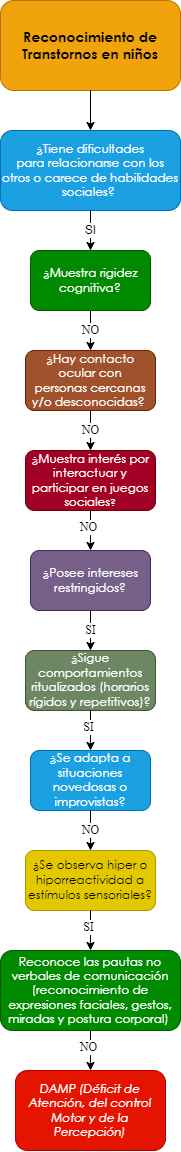

The diagram above was exported from draw.io. Its source (the exported page's mxGraphModel, read from the mxfile embedded in the PNG):
<mxGraphModel dx="659" dy="752" grid="1" gridSize="10" guides="1" tooltips="1" connect="1" arrows="1" fold="1" page="1" pageScale="1" pageWidth="10000" pageHeight="10000" math="0" shadow="0">
  <root>
    <mxCell id="0" />
    <mxCell id="1" parent="0" />
    <mxCell id="eSyxj0o0_MKRUbqtamEU-1" value="&lt;span style=&quot;font-family: &amp;quot;Century Gothic&amp;quot;, sans-serif;&quot;&gt;&lt;font style=&quot;font-size: 14px;&quot;&gt;&lt;b style=&quot;&quot;&gt;Reconocimiento de Transtornos en niños&lt;/b&gt;&lt;/font&gt;&lt;/span&gt;" style="rounded=1;whiteSpace=wrap;html=1;fillColor=#f0a30a;strokeColor=#BD7000;fontColor=#000000;gradientColor=none;glass=0;sketch=0;shadow=0;" parent="1" vertex="1">
      <mxGeometry x="2850" y="40" width="180" height="90" as="geometry" />
    </mxCell>
    <mxCell id="eSyxj0o0_MKRUbqtamEU-2" value="" style="endArrow=classic;html=1;exitX=0.5;exitY=1;exitDx=0;exitDy=0;entryX=0.5;entryY=0;entryDx=0;entryDy=0;" parent="1" source="eSyxj0o0_MKRUbqtamEU-1" target="eSyxj0o0_MKRUbqtamEU-4" edge="1">
      <mxGeometry width="50" height="50" relative="1" as="geometry">
        <mxPoint x="2880" y="270" as="sourcePoint" />
        <mxPoint x="2860" y="220" as="targetPoint" />
      </mxGeometry>
    </mxCell>
    <mxCell id="eSyxj0o0_MKRUbqtamEU-4" value="&lt;div style=&quot;&quot;&gt;&lt;div style=&quot;&quot;&gt;&lt;p style=&quot;&quot; class=&quot;MsoNormal&quot;&gt;&lt;span style=&quot;line-height: 107%; font-family: &amp;quot;Century Gothic&amp;quot;, sans-serif;&quot;&gt;¿Tiene dificultades&lt;br/&gt;para relacionarse con los otros o carece de habilidades sociales?&amp;nbsp;&lt;/span&gt;&lt;/p&gt;&lt;/div&gt;&lt;/div&gt;" style="rounded=1;whiteSpace=wrap;html=1;shadow=0;glass=0;sketch=0;align=center;fillColor=#1ba1e2;fontColor=#ffffff;strokeColor=#006EAF;" parent="1" vertex="1">
      <mxGeometry x="2850" y="170" width="180" height="80" as="geometry" />
    </mxCell>
    <mxCell id="eSyxj0o0_MKRUbqtamEU-10" value="SI" style="endArrow=classic;html=1;fontFamily=Helvetica;fontSize=12;fontColor=#000000;exitX=0.5;exitY=1;exitDx=0;exitDy=0;entryX=0.5;entryY=0;entryDx=0;entryDy=0;" parent="1" source="eSyxj0o0_MKRUbqtamEU-4" target="eSyxj0o0_MKRUbqtamEU-12" edge="1">
      <mxGeometry width="50" height="50" relative="1" as="geometry">
        <mxPoint x="2920" y="360" as="sourcePoint" />
        <mxPoint x="2860" y="350" as="targetPoint" />
      </mxGeometry>
    </mxCell>
    <mxCell id="eSyxj0o0_MKRUbqtamEU-12" value="&lt;p class=&quot;MsoNormal&quot;&gt;&lt;span style=&quot;line-height: 107%; font-family: &amp;quot;Century Gothic&amp;quot;, sans-serif;&quot;&gt;&lt;font style=&quot;font-size: 12px;&quot;&gt;¿Muestra rigidez&lt;br/&gt;cognitiva?&lt;/font&gt;&lt;span style=&quot;font-size: 12pt;&quot;&gt;&lt;/span&gt;&lt;/span&gt;&lt;/p&gt;" style="rounded=1;whiteSpace=wrap;html=1;shadow=0;glass=0;sketch=0;fontFamily=Helvetica;fontSize=12;fontColor=#ffffff;fillColor=#008a00;strokeColor=#005700;" parent="1" vertex="1">
      <mxGeometry x="2880" y="290" width="120" height="60" as="geometry" />
    </mxCell>
    <mxCell id="eSyxj0o0_MKRUbqtamEU-13" value="&lt;p class=&quot;MsoNormal&quot;&gt;&lt;span style=&quot;line-height: 107%; font-family: &amp;quot;Century Gothic&amp;quot;, sans-serif;&quot;&gt;&lt;font style=&quot;font-size: 12px;&quot;&gt;¿Hay contacto ocular con&lt;br/&gt;personas cercanas y/o desconocidas?&lt;/font&gt;&lt;/span&gt;&lt;span style=&quot;font-size:12.0pt;line-height:107%;font-family:&lt;br/&gt;&amp;quot;Century Gothic&amp;quot;,sans-serif;mso-bidi-font-family:Arial&quot;&gt;&amp;nbsp;&lt;/span&gt;&lt;/p&gt;" style="rounded=1;whiteSpace=wrap;html=1;shadow=0;glass=0;sketch=0;fontFamily=Helvetica;fontSize=12;fontColor=#ffffff;fillColor=#a0522d;strokeColor=#6D1F00;" parent="1" vertex="1">
      <mxGeometry x="2875" y="390" width="130" height="60" as="geometry" />
    </mxCell>
    <mxCell id="eSyxj0o0_MKRUbqtamEU-15" value="NO" style="endArrow=classic;html=1;fontFamily=Times New Roman;fontSize=12;fontColor=#000000;exitX=0.5;exitY=1;exitDx=0;exitDy=0;entryX=0.5;entryY=0;entryDx=0;entryDy=0;" parent="1" source="eSyxj0o0_MKRUbqtamEU-12" edge="1">
      <mxGeometry width="50" height="50" relative="1" as="geometry">
        <mxPoint x="3010" y="450" as="sourcePoint" />
        <mxPoint x="2940" y="390" as="targetPoint" />
      </mxGeometry>
    </mxCell>
    <mxCell id="eSyxj0o0_MKRUbqtamEU-153" value="&lt;span style=&quot;line-height: 107%; font-family: &amp;quot;Century Gothic&amp;quot;, sans-serif;&quot;&gt;&lt;font style=&quot;font-size: 12px;&quot;&gt;¿&lt;/font&gt;&lt;/span&gt;&lt;span style=&quot;line-height: 107%; font-family: &amp;quot;Century Gothic&amp;quot;, sans-serif;&quot;&gt;Muestra interés por&lt;br/&gt;interactuar y participar en juegos sociales&lt;font size=&quot;1&quot;&gt;?&lt;/font&gt;&lt;/span&gt;" style="rounded=1;whiteSpace=wrap;html=1;shadow=0;glass=0;sketch=0;fontFamily=Times New Roman;fontSize=12;fontColor=#ffffff;fillColor=#a20025;strokeColor=#6F0000;" parent="1" vertex="1">
      <mxGeometry x="2875" y="490" width="130" height="60" as="geometry" />
    </mxCell>
    <mxCell id="eSyxj0o0_MKRUbqtamEU-155" value="NO" style="endArrow=classic;html=1;fontFamily=Times New Roman;fontSize=12;fontColor=#000000;entryX=0.5;entryY=0;entryDx=0;entryDy=0;exitX=0.5;exitY=1;exitDx=0;exitDy=0;" parent="1" source="eSyxj0o0_MKRUbqtamEU-13" target="eSyxj0o0_MKRUbqtamEU-153" edge="1">
      <mxGeometry width="50" height="50" relative="1" as="geometry">
        <mxPoint x="2975" y="470" as="sourcePoint" />
        <mxPoint x="2890" y="740" as="targetPoint" />
      </mxGeometry>
    </mxCell>
    <mxCell id="eSyxj0o0_MKRUbqtamEU-156" value="&lt;p class=&quot;MsoNormal&quot;&gt;&lt;span style=&quot;line-height: 107%; font-family: &amp;quot;Century Gothic&amp;quot;, sans-serif;&quot;&gt;&lt;font style=&quot;font-size: 12px;&quot;&gt;¿Posee intereses&lt;br&gt;restringidos?&lt;/font&gt;&lt;span style=&quot;font-size: 12pt;&quot;&gt;&lt;/span&gt;&lt;/span&gt;&lt;/p&gt;" style="rounded=1;whiteSpace=wrap;html=1;shadow=0;glass=0;sketch=0;fontFamily=Times New Roman;fontSize=12;fontColor=#ffffff;fillColor=#76608a;strokeColor=#432D57;" parent="1" vertex="1">
      <mxGeometry x="2880" y="590" width="120" height="60" as="geometry" />
    </mxCell>
    <mxCell id="eSyxj0o0_MKRUbqtamEU-158" value="" style="endArrow=classic;html=1;fontFamily=Times New Roman;fontSize=12;fontColor=#000000;exitX=0.5;exitY=1;exitDx=0;exitDy=0;entryX=0.5;entryY=0;entryDx=0;entryDy=0;" parent="1" source="eSyxj0o0_MKRUbqtamEU-153" target="eSyxj0o0_MKRUbqtamEU-156" edge="1">
      <mxGeometry width="50" height="50" relative="1" as="geometry">
        <mxPoint x="2940" y="670" as="sourcePoint" />
        <mxPoint x="2990" y="620" as="targetPoint" />
      </mxGeometry>
    </mxCell>
    <mxCell id="eSyxj0o0_MKRUbqtamEU-159" value="NO" style="edgeLabel;html=1;align=center;verticalAlign=middle;resizable=0;points=[];fontSize=12;fontFamily=Times New Roman;fontColor=#000000;" parent="eSyxj0o0_MKRUbqtamEU-158" vertex="1" connectable="0">
      <mxGeometry x="-0.2062" y="-3" relative="1" as="geometry">
        <mxPoint as="offset" />
      </mxGeometry>
    </mxCell>
    <mxCell id="eSyxj0o0_MKRUbqtamEU-160" value="&lt;p class=&quot;MsoNormal&quot;&gt;&lt;span style=&quot;line-height: 107%; font-family: &amp;quot;Century Gothic&amp;quot;, sans-serif;&quot;&gt;&lt;font style=&quot;font-size: 12px;&quot;&gt;¿Sigue&lt;/font&gt;&lt;/span&gt;&lt;span&gt; &lt;/span&gt;&lt;span style=&quot;line-height: 107%; font-family: &amp;quot;Century Gothic&amp;quot;, sans-serif;&quot;&gt;&lt;font style=&quot;font-size: 12px;&quot;&gt;comportamientos&lt;br&gt;ritualizados (horarios rígidos y repetitivos)?&lt;/font&gt;&lt;span style=&quot;font-size: 12pt;&quot;&gt;&lt;/span&gt;&lt;/span&gt;&lt;/p&gt;" style="rounded=1;whiteSpace=wrap;html=1;shadow=0;glass=0;sketch=0;fontFamily=Times New Roman;fontSize=12;fontColor=#ffffff;fillColor=#6d8764;strokeColor=#3A5431;" parent="1" vertex="1">
      <mxGeometry x="2875" y="690" width="130" height="60" as="geometry" />
    </mxCell>
    <mxCell id="eSyxj0o0_MKRUbqtamEU-162" value="SI" style="endArrow=classic;html=1;fontFamily=Times New Roman;fontSize=12;fontColor=#000000;entryX=0.5;entryY=0;entryDx=0;entryDy=0;exitX=0.5;exitY=1;exitDx=0;exitDy=0;" parent="1" source="eSyxj0o0_MKRUbqtamEU-156" target="eSyxj0o0_MKRUbqtamEU-160" edge="1">
      <mxGeometry width="50" height="50" relative="1" as="geometry">
        <mxPoint x="2975" y="740" as="sourcePoint" />
        <mxPoint x="2890" y="1010" as="targetPoint" />
      </mxGeometry>
    </mxCell>
    <mxCell id="eSyxj0o0_MKRUbqtamEU-163" value="&lt;p class=&quot;MsoNormal&quot;&gt;&lt;span style=&quot;line-height: 107%; font-family: &amp;quot;Century Gothic&amp;quot;, sans-serif;&quot;&gt;&lt;font style=&quot;font-size: 12px;&quot;&gt;&lt;span style=&quot;background-color: initial;&quot;&gt;¿Se adapta a situaciones&lt;br&gt;novedosas o improvistas&lt;/span&gt;?&lt;/font&gt;&lt;span style=&quot;font-size: 12pt;&quot;&gt;&lt;/span&gt;&lt;/span&gt;&lt;/p&gt;" style="rounded=1;whiteSpace=wrap;html=1;shadow=0;glass=0;sketch=0;fontFamily=Times New Roman;fontSize=12;fontColor=#ffffff;fillColor=#1ba1e2;strokeColor=#006EAF;" parent="1" vertex="1">
      <mxGeometry x="2880" y="790" width="120" height="60" as="geometry" />
    </mxCell>
    <mxCell id="eSyxj0o0_MKRUbqtamEU-165" value="" style="endArrow=classic;html=1;fontFamily=Times New Roman;fontSize=12;fontColor=#000000;exitX=0.5;exitY=1;exitDx=0;exitDy=0;entryX=0.5;entryY=0;entryDx=0;entryDy=0;" parent="1" source="eSyxj0o0_MKRUbqtamEU-160" target="eSyxj0o0_MKRUbqtamEU-163" edge="1">
      <mxGeometry width="50" height="50" relative="1" as="geometry">
        <mxPoint x="2880" y="880" as="sourcePoint" />
        <mxPoint x="2985" y="890" as="targetPoint" />
      </mxGeometry>
    </mxCell>
    <mxCell id="eSyxj0o0_MKRUbqtamEU-166" value="SI" style="edgeLabel;html=1;align=center;verticalAlign=middle;resizable=0;points=[];fontSize=12;fontFamily=Times New Roman;fontColor=#000000;" parent="eSyxj0o0_MKRUbqtamEU-165" vertex="1" connectable="0">
      <mxGeometry x="-0.2062" y="-3" relative="1" as="geometry">
        <mxPoint as="offset" />
      </mxGeometry>
    </mxCell>
    <mxCell id="eSyxj0o0_MKRUbqtamEU-167" value="&lt;p class=&quot;MsoNormal&quot;&gt;&lt;span style=&quot;line-height: 107%; font-family: &amp;quot;Century Gothic&amp;quot;, sans-serif;&quot;&gt;&lt;font style=&quot;font-size: 12px;&quot;&gt;&lt;span style=&quot;background-color: initial;&quot;&gt;¿Se observa hiper o&lt;br/&gt;hiporreactividad a estímulos sensoriales?&lt;/span&gt;&lt;/font&gt;&lt;span style=&quot;font-size: 12pt;&quot;&gt;&lt;/span&gt;&lt;/span&gt;&lt;/p&gt;" style="rounded=1;whiteSpace=wrap;html=1;shadow=0;glass=0;sketch=0;fontFamily=Times New Roman;fontSize=12;fontColor=#000000;fillColor=#e3c800;strokeColor=#B09500;" parent="1" vertex="1">
      <mxGeometry x="2875" y="890" width="130" height="60" as="geometry" />
    </mxCell>
    <mxCell id="eSyxj0o0_MKRUbqtamEU-169" value="NO" style="endArrow=classic;html=1;fontFamily=Times New Roman;fontSize=12;fontColor=#000000;entryX=0.5;entryY=0;entryDx=0;entryDy=0;exitX=0.5;exitY=1;exitDx=0;exitDy=0;" parent="1" source="eSyxj0o0_MKRUbqtamEU-163" target="eSyxj0o0_MKRUbqtamEU-167" edge="1">
      <mxGeometry width="50" height="50" relative="1" as="geometry">
        <mxPoint x="2975" y="1010" as="sourcePoint" />
        <mxPoint x="2890" y="1280" as="targetPoint" />
      </mxGeometry>
    </mxCell>
    <mxCell id="eSyxj0o0_MKRUbqtamEU-171" value="" style="endArrow=classic;html=1;fontFamily=Times New Roman;fontSize=12;fontColor=#000000;exitX=0.5;exitY=1;exitDx=0;exitDy=0;entryX=0.5;entryY=0;entryDx=0;entryDy=0;" parent="1" source="eSyxj0o0_MKRUbqtamEU-167" target="eSyxj0o0_MKRUbqtamEU-173" edge="1">
      <mxGeometry width="50" height="50" relative="1" as="geometry">
        <mxPoint x="2880" y="1150" as="sourcePoint" />
        <mxPoint x="2975" y="1220" as="targetPoint" />
      </mxGeometry>
    </mxCell>
    <mxCell id="eSyxj0o0_MKRUbqtamEU-172" value="SI" style="edgeLabel;html=1;align=center;verticalAlign=middle;resizable=0;points=[];fontSize=12;fontFamily=Times New Roman;fontColor=#000000;" parent="eSyxj0o0_MKRUbqtamEU-171" vertex="1" connectable="0">
      <mxGeometry x="-0.2062" y="-3" relative="1" as="geometry">
        <mxPoint as="offset" />
      </mxGeometry>
    </mxCell>
    <mxCell id="eSyxj0o0_MKRUbqtamEU-173" value="&lt;p class=&quot;MsoNormal&quot;&gt;&lt;span style=&quot;line-height: 107%; font-family: &amp;quot;Century Gothic&amp;quot;, sans-serif;&quot;&gt;Reconoce las pautas no&lt;br/&gt;verbales de comunicación (reconocimiento de expresiones faciales, gestos,&lt;br/&gt;miradas y postura corporal)&amp;nbsp;&lt;/span&gt;&lt;/p&gt;" style="rounded=1;whiteSpace=wrap;html=1;shadow=0;glass=0;sketch=0;fontFamily=Times New Roman;fontSize=12;fontColor=#ffffff;fillColor=#008a00;strokeColor=#005700;" parent="1" vertex="1">
      <mxGeometry x="2850" y="990" width="180" height="80" as="geometry" />
    </mxCell>
    <mxCell id="eSyxj0o0_MKRUbqtamEU-175" value="" style="endArrow=classic;html=1;fontFamily=Times New Roman;fontSize=12;fontColor=#000000;exitX=0.5;exitY=1;exitDx=0;exitDy=0;entryX=0.5;entryY=0;entryDx=0;entryDy=0;" parent="1" source="eSyxj0o0_MKRUbqtamEU-173" target="eSyxj0o0_MKRUbqtamEU-177" edge="1">
      <mxGeometry width="50" height="50" relative="1" as="geometry">
        <mxPoint x="2950" y="960" as="sourcePoint" />
        <mxPoint x="2940" y="1100" as="targetPoint" />
      </mxGeometry>
    </mxCell>
    <mxCell id="eSyxj0o0_MKRUbqtamEU-176" value="NO" style="edgeLabel;html=1;align=center;verticalAlign=middle;resizable=0;points=[];fontSize=12;fontFamily=Times New Roman;fontColor=#000000;" parent="eSyxj0o0_MKRUbqtamEU-175" vertex="1" connectable="0">
      <mxGeometry x="-0.2062" y="-3" relative="1" as="geometry">
        <mxPoint as="offset" />
      </mxGeometry>
    </mxCell>
    <mxCell id="eSyxj0o0_MKRUbqtamEU-177" value="&lt;p class=&quot;MsoNormal&quot;&gt;&lt;i style=&quot;font-family: &amp;quot;Century Gothic&amp;quot;, sans-serif;&quot;&gt;DAMP (Déficit de&lt;br&gt;Atención, del control Motor y de la Percepción)&lt;/i&gt;&lt;br&gt;&lt;/p&gt;" style="rounded=1;whiteSpace=wrap;html=1;shadow=0;glass=0;sketch=0;fontFamily=Times New Roman;fontSize=12;fontColor=#ffffff;fillColor=#e51400;strokeColor=#B20000;" parent="1" vertex="1">
      <mxGeometry x="2865" y="1110" width="150" height="80" as="geometry" />
    </mxCell>
  </root>
</mxGraphModel>